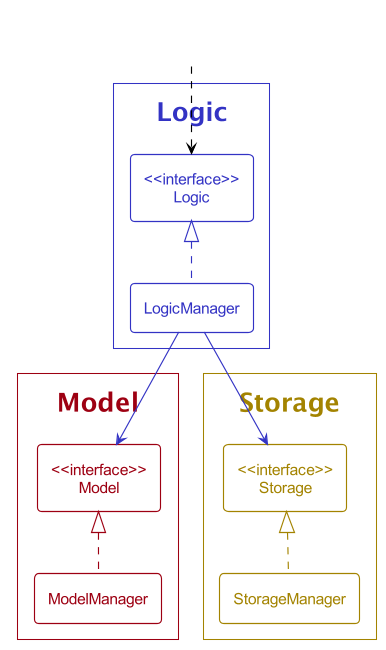

The diagram above was rendered by PlantUML. Its source (embedded in the PNG):
@startuml
!include Style.puml

Package Logic as LogicPackage<<Logic>> {
    class "<<interface>>\nLogic" as Logic<<Logic>>
    class LogicManager<<Logic>>
}

Package Model as ModelPackage<<Model>> {
    class "<<interface>>\nModel" as Model<<Model>>
    class ModelManager<<Model>>
}

Package Storage as StoragePack<<Store>> {
    class "<<interface>>\nStorage" as Storage<<Storage>>
    class StorageManager<<Storage>>
}

class HiddenOutside<<Hidden>>
HiddenOutside ..> Logic

LogicManager .up[LOGIC_COLOR].|> Logic
ModelManager .up[MODEL_COLOR].|> Model
StorageManager .up[STORAGE_COLOR].|> Storage

LogicManager -[LOGIC_COLOR]-> Model
LogicManager -[LOGIC_COLOR]-> Storage
@enduml